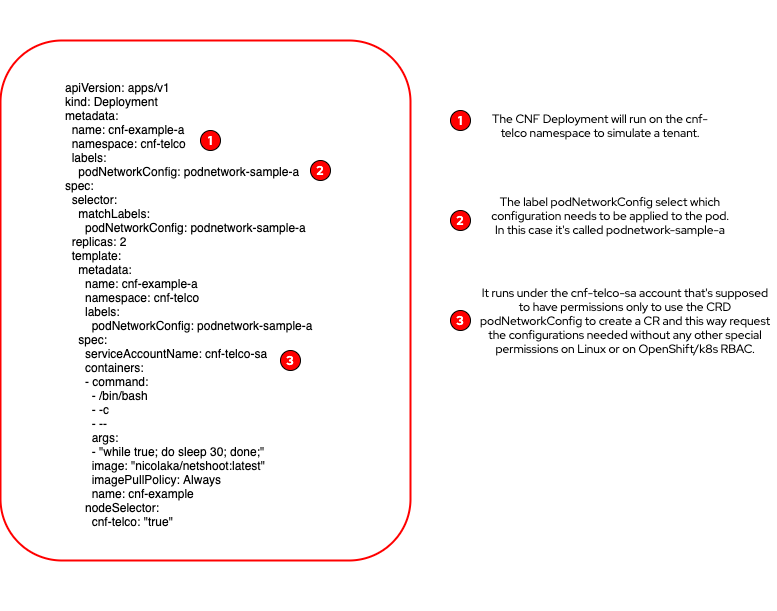

The diagram above was exported from draw.io. Its source (the exported page's mxGraphModel, read from the mxfile embedded in the PNG):
<mxGraphModel dx="1302" dy="633" grid="1" gridSize="10" guides="1" tooltips="1" connect="1" arrows="1" fold="1" page="1" pageScale="1" pageWidth="1100" pageHeight="850" math="0" shadow="0">
  <root>
    <mxCell id="0" />
    <mxCell id="1" parent="0" />
    <mxCell id="IBwJjIDkZznZhDCW14SB-4" value="" style="group" vertex="1" connectable="0" parent="1">
      <mxGeometry x="130" y="140" width="490" height="610" as="geometry" />
    </mxCell>
    <mxCell id="IBwJjIDkZznZhDCW14SB-3" value="" style="rounded=1;whiteSpace=wrap;html=1;strokeWidth=2;strokeColor=#FF0000;fontFamily=red hat display;fontSource=https%3A%2F%2Ffonts.googleapis.com%2Fcss%3Ffamily%3Dred%2Bhat%2Bdisplay;fontSize=12;" vertex="1" parent="IBwJjIDkZznZhDCW14SB-4">
      <mxGeometry y="40" width="410" height="520" as="geometry" />
    </mxCell>
    <mxCell id="IBwJjIDkZznZhDCW14SB-2" value="&lt;div style=&quot;font-size: 12px;&quot;&gt;apiVersion: apps/v1&lt;/div&gt;&lt;div style=&quot;font-size: 12px;&quot;&gt;kind: Deployment&lt;/div&gt;&lt;div style=&quot;font-size: 12px;&quot;&gt;metadata:&lt;/div&gt;&lt;div style=&quot;font-size: 12px;&quot;&gt;&amp;nbsp; name: cnf-example-a&lt;/div&gt;&lt;div style=&quot;font-size: 12px;&quot;&gt;&amp;nbsp; namespace: cnf-telco&lt;/div&gt;&lt;div style=&quot;font-size: 12px;&quot;&gt;&amp;nbsp; labels:&lt;/div&gt;&lt;div style=&quot;font-size: 12px;&quot;&gt;&amp;nbsp; &amp;nbsp; podNetworkConfig: podnetwork-sample-a&lt;/div&gt;&lt;div style=&quot;font-size: 12px;&quot;&gt;spec:&lt;/div&gt;&lt;div style=&quot;font-size: 12px;&quot;&gt;&amp;nbsp; selector:&lt;/div&gt;&lt;div style=&quot;font-size: 12px;&quot;&gt;&amp;nbsp; &amp;nbsp; matchLabels:&lt;/div&gt;&lt;div style=&quot;font-size: 12px;&quot;&gt;&amp;nbsp; &amp;nbsp; &amp;nbsp; podNetworkConfig: podnetwork-sample-a&lt;/div&gt;&lt;div style=&quot;font-size: 12px;&quot;&gt;&amp;nbsp; replicas: 2&lt;/div&gt;&lt;div style=&quot;font-size: 12px;&quot;&gt;&amp;nbsp; template:&lt;/div&gt;&lt;div style=&quot;font-size: 12px;&quot;&gt;&amp;nbsp; &amp;nbsp; metadata:&lt;/div&gt;&lt;div style=&quot;font-size: 12px;&quot;&gt;&amp;nbsp; &amp;nbsp; &amp;nbsp; name: cnf-example-a&lt;/div&gt;&lt;div style=&quot;font-size: 12px;&quot;&gt;&amp;nbsp; &amp;nbsp; &amp;nbsp; namespace: cnf-telco&lt;/div&gt;&lt;div style=&quot;font-size: 12px;&quot;&gt;&amp;nbsp; &amp;nbsp; &amp;nbsp; labels:&lt;/div&gt;&lt;div style=&quot;font-size: 12px;&quot;&gt;&amp;nbsp; &amp;nbsp; &amp;nbsp; &amp;nbsp; podNetworkConfig: podnetwork-sample-a&lt;/div&gt;&lt;div style=&quot;font-size: 12px;&quot;&gt;&amp;nbsp; &amp;nbsp; spec:&lt;/div&gt;&lt;div style=&quot;font-size: 12px;&quot;&gt;&amp;nbsp; &amp;nbsp; &amp;nbsp; serviceAccountName: cnf-telco-sa&lt;/div&gt;&lt;div style=&quot;font-size: 12px;&quot;&gt;&amp;nbsp; &amp;nbsp; &amp;nbsp; containers:&lt;/div&gt;&lt;div style=&quot;font-size: 12px;&quot;&gt;&amp;nbsp; &amp;nbsp; &amp;nbsp; - command:&lt;/div&gt;&lt;div style=&quot;font-size: 12px;&quot;&gt;&amp;nbsp; &amp;nbsp; &amp;nbsp; &amp;nbsp; - /bin/bash&amp;nbsp;&lt;/div&gt;&lt;div style=&quot;font-size: 12px;&quot;&gt;&amp;nbsp; &amp;nbsp; &amp;nbsp; &amp;nbsp; - -c&amp;nbsp;&lt;/div&gt;&lt;div style=&quot;font-size: 12px;&quot;&gt;&amp;nbsp; &amp;nbsp; &amp;nbsp; &amp;nbsp; - --&lt;/div&gt;&lt;div style=&quot;font-size: 12px;&quot;&gt;&amp;nbsp; &amp;nbsp; &amp;nbsp; &amp;nbsp; args:&lt;/div&gt;&lt;div style=&quot;font-size: 12px;&quot;&gt;&amp;nbsp; &amp;nbsp; &amp;nbsp; &amp;nbsp; - &quot;while true; do sleep 30; done;&quot;&lt;/div&gt;&lt;div style=&quot;font-size: 12px;&quot;&gt;&amp;nbsp; &amp;nbsp; &amp;nbsp; &amp;nbsp; image: &quot;nicolaka/netshoot:latest&quot;&lt;/div&gt;&lt;div style=&quot;font-size: 12px;&quot;&gt;&amp;nbsp; &amp;nbsp; &amp;nbsp; &amp;nbsp; imagePullPolicy: Always&lt;/div&gt;&lt;div style=&quot;font-size: 12px;&quot;&gt;&amp;nbsp; &amp;nbsp; &amp;nbsp; &amp;nbsp; name: cnf-example&lt;/div&gt;&lt;div style=&quot;font-size: 12px;&quot;&gt;&amp;nbsp; &amp;nbsp; &amp;nbsp; nodeSelector:&lt;/div&gt;&lt;div style=&quot;font-size: 12px;&quot;&gt;&amp;nbsp; &amp;nbsp; &amp;nbsp; &amp;nbsp; cnf-telco: &quot;true&quot;&amp;nbsp; &amp;nbsp; &amp;nbsp; &amp;nbsp;&amp;nbsp;&lt;/div&gt;&lt;div style=&quot;font-size: 12px;&quot;&gt;&lt;br style=&quot;font-size: 12px;&quot;&gt;&lt;/div&gt;" style="text;html=1;strokeColor=none;fillColor=none;align=left;verticalAlign=middle;whiteSpace=wrap;rounded=0;fontSize=12;" vertex="1" parent="IBwJjIDkZznZhDCW14SB-4">
      <mxGeometry x="62.82051282051282" y="23.92156862745098" width="376.9230769230769" height="574.1176470588235" as="geometry" />
    </mxCell>
    <mxCell id="IBwJjIDkZznZhDCW14SB-5" value="&lt;font color=&quot;#ffffff&quot; style=&quot;font-size: 12px;&quot;&gt;&lt;b style=&quot;font-size: 12px;&quot;&gt;1&lt;/b&gt;&lt;/font&gt;" style="ellipse;whiteSpace=wrap;html=1;aspect=fixed;fontFamily=red hat display;fontSize=12;fillColor=#FF0000;fontSource=https%3A%2F%2Ffonts.googleapis.com%2Fcss%3Ffamily%3Dred%2Bhat%2Bdisplay;" vertex="1" parent="IBwJjIDkZznZhDCW14SB-4">
      <mxGeometry x="200" y="130" width="20" height="20" as="geometry" />
    </mxCell>
    <mxCell id="IBwJjIDkZznZhDCW14SB-6" value="&lt;font color=&quot;#ffffff&quot; style=&quot;font-size: 12px;&quot;&gt;&lt;b style=&quot;font-size: 12px;&quot;&gt;2&lt;/b&gt;&lt;/font&gt;" style="ellipse;whiteSpace=wrap;html=1;aspect=fixed;fontFamily=red hat display;fontSize=12;fillColor=#FF0000;fontSource=https%3A%2F%2Ffonts.googleapis.com%2Fcss%3Ffamily%3Dred%2Bhat%2Bdisplay;" vertex="1" parent="IBwJjIDkZznZhDCW14SB-4">
      <mxGeometry x="310" y="160" width="20" height="20" as="geometry" />
    </mxCell>
    <mxCell id="IBwJjIDkZznZhDCW14SB-7" value="&lt;font color=&quot;#ffffff&quot; style=&quot;font-size: 12px;&quot;&gt;&lt;b style=&quot;font-size: 12px;&quot;&gt;3&lt;/b&gt;&lt;/font&gt;" style="ellipse;whiteSpace=wrap;html=1;aspect=fixed;fontFamily=red hat display;fontSize=12;fillColor=#FF0000;fontSource=https%3A%2F%2Ffonts.googleapis.com%2Fcss%3Ffamily%3Dred%2Bhat%2Bdisplay;" vertex="1" parent="IBwJjIDkZznZhDCW14SB-4">
      <mxGeometry x="280" y="350" width="20" height="20" as="geometry" />
    </mxCell>
    <mxCell id="IBwJjIDkZznZhDCW14SB-8" value="&lt;font color=&quot;#ffffff&quot; style=&quot;font-size: 12px;&quot;&gt;&lt;b style=&quot;font-size: 12px;&quot;&gt;1&lt;/b&gt;&lt;/font&gt;" style="ellipse;whiteSpace=wrap;html=1;aspect=fixed;fontFamily=red hat display;fontSize=12;fillColor=#FF0000;fontSource=https%3A%2F%2Ffonts.googleapis.com%2Fcss%3Ffamily%3Dred%2Bhat%2Bdisplay;" vertex="1" parent="IBwJjIDkZznZhDCW14SB-4">
      <mxGeometry x="450" y="110" width="20" height="20" as="geometry" />
    </mxCell>
    <mxCell id="IBwJjIDkZznZhDCW14SB-9" value="&lt;font color=&quot;#ffffff&quot; style=&quot;font-size: 12px;&quot;&gt;&lt;b style=&quot;font-size: 12px;&quot;&gt;2&lt;/b&gt;&lt;/font&gt;" style="ellipse;whiteSpace=wrap;html=1;aspect=fixed;fontFamily=red hat display;fontSize=12;fillColor=#FF0000;fontSource=https%3A%2F%2Ffonts.googleapis.com%2Fcss%3Ffamily%3Dred%2Bhat%2Bdisplay;" vertex="1" parent="IBwJjIDkZznZhDCW14SB-4">
      <mxGeometry x="450" y="210" width="20" height="20" as="geometry" />
    </mxCell>
    <mxCell id="IBwJjIDkZznZhDCW14SB-10" value="&lt;font color=&quot;#ffffff&quot; style=&quot;font-size: 12px;&quot;&gt;&lt;b style=&quot;font-size: 12px;&quot;&gt;3&lt;/b&gt;&lt;/font&gt;" style="ellipse;whiteSpace=wrap;html=1;aspect=fixed;fontFamily=red hat display;fontSize=12;fillColor=#FF0000;fontSource=https%3A%2F%2Ffonts.googleapis.com%2Fcss%3Ffamily%3Dred%2Bhat%2Bdisplay;" vertex="1" parent="IBwJjIDkZznZhDCW14SB-4">
      <mxGeometry x="450" y="310" width="20" height="20" as="geometry" />
    </mxCell>
    <mxCell id="IBwJjIDkZznZhDCW14SB-13" value="The CNF Deployment will run on the cnf-telco namespace to simulate a tenant." style="text;html=1;strokeColor=none;fillColor=none;align=center;verticalAlign=middle;whiteSpace=wrap;rounded=0;fontFamily=red hat display;fontSource=https%3A%2F%2Ffonts.googleapis.com%2Fcss%3Ffamily%3Dred%2Bhat%2Bdisplay;fontSize=12;" vertex="1" parent="1">
      <mxGeometry x="610" y="240" width="240" height="50" as="geometry" />
    </mxCell>
    <mxCell id="IBwJjIDkZznZhDCW14SB-15" value="The label podNetworkConfig select which configuration needs to be applied to the pod. In this case it's called podnetwork-sample-a" style="text;html=1;strokeColor=none;fillColor=none;align=center;verticalAlign=middle;whiteSpace=wrap;rounded=0;fontFamily=red hat display;fontSource=https%3A%2F%2Ffonts.googleapis.com%2Fcss%3Ffamily%3Dred%2Bhat%2Bdisplay;fontSize=12;" vertex="1" parent="1">
      <mxGeometry x="620" y="330" width="240" height="50" as="geometry" />
    </mxCell>
    <mxCell id="IBwJjIDkZznZhDCW14SB-16" value="It runs under the cnf-telco-sa account that's supposed to have permissions only to use the CRD podNetworkConfig to create a CR and this way request the configurations needed without any other special permissions on Linux or on OpenShift/k8s RBAC." style="text;html=1;strokeColor=none;fillColor=none;align=center;verticalAlign=middle;whiteSpace=wrap;rounded=0;fontSize=12;fontFamily=red hat display;fontSource=https%3A%2F%2Ffonts.googleapis.com%2Fcss%3Ffamily%3Dred%2Bhat%2Bdisplay;" vertex="1" parent="1">
      <mxGeometry x="605" y="400" width="300" height="120" as="geometry" />
    </mxCell>
  </root>
</mxGraphModel>